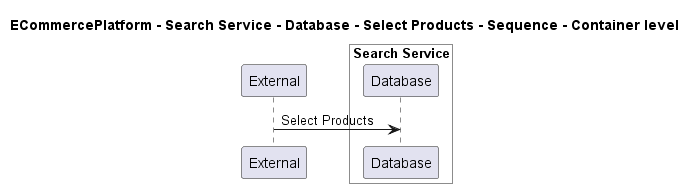

The diagram above was rendered by PlantUML. Its source (embedded in the PNG):
@startuml

title ECommercePlatform - Search Service - Database - Select Products - Sequence - Container level

participant "External" as C4InterFlow.SoftwareSystems.ExternalSystem

box "Search Service" #White
    participant "Database" as ECommercePlatform.SoftwareSystems.SearchService.Containers.Database
end box


C4InterFlow.SoftwareSystems.ExternalSystem -> ECommercePlatform.SoftwareSystems.SearchService.Containers.Database : Select Products


@enduml